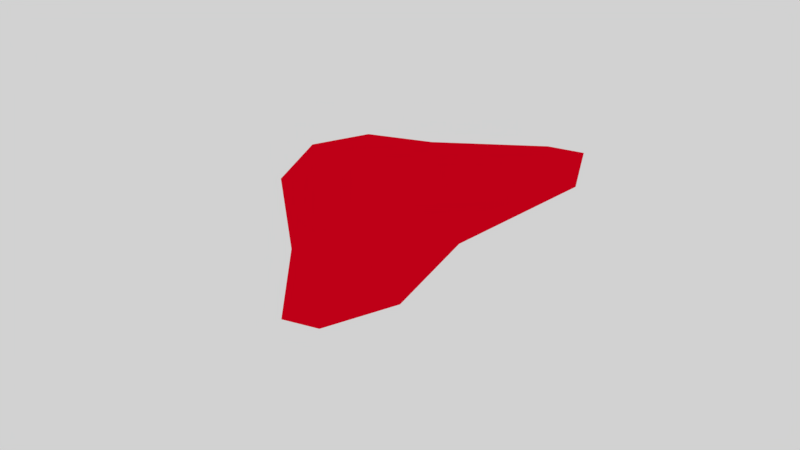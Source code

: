 # Source: beef.blend  (saved by Blender 2.79.0; exported with 4.5.12 LTS)
import bpy
from mathutils import Matrix  # noqa: F401  (used for matrix-valued properties, if any)

bpy.ops.wm.read_factory_settings(use_empty=True)
scene = bpy.context.scene
scene.name = 'Scene'

# ---- collections
col_collection_1 = bpy.data.collections.new('Collection 1'); scene.collection.children.link(col_collection_1)

# ---- materials (node trees are filled in below, after node groups)
mat_material = bpy.data.materials.new('Material')
mat_material.alpha_threshold = 0.0
mat_material.use_transparent_shadow = False
mat_material.diffuse_color = (0.8, 0.0, 0.01314, 1.0)
mat_material.roughness = 0.5
mat_material.line_color = (0.0, 0.0, 0.0, 1.0)

# ---- material node trees

# ---- world
world_world = bpy.data.worlds.new('World'); scene.world = world_world
world_world.color = (0.6422, 0.6422, 0.6422)
world_world.use_sun_shadow = False
world_world.sun_shadow_jitter_overblur = 0.0
world_world.cycles.sampling_method = 'MANUAL'

# ---- cameras
cam_camera = bpy.data.cameras.new('Camera')
cam_camera.clip_end = 100.0
cam_camera.lens = 35.0
cam_camera.sensor_width = 32.0
cam_camera.sensor_height = 18.0
cam_camera.ortho_scale = 7.314
cam_camera.dof.focus_distance = 0.0
cam_camera.dof.aperture_fstop = 128.0

# ---- lights
light_lamp = bpy.data.lights.new('Lamp', 'POINT')
light_lamp.transmission_factor = 0.0
light_lamp.cutoff_distance = 30.0
light_lamp.energy = 100.0
light_lamp.shadow_buffer_clip_start = 1.001
light_lamp.shadow_soft_size = 0.1
light_lamp.shadow_maximum_resolution = 0.006
light_lamp.use_absolute_resolution = True

# ---- meshes
me_cube = bpy.data.meshes.new('Cube')
me_cube.from_pydata([(0.2047, 1.0, -0.3869), (0.2047, -1.303, 0.6473), (-0.1603, -1.303, 0.6473), (-0.1603, 1.0, -0.3869), (0.2047, 0.7515, 0.9841), (0.2047, -1.367, 0.9112), (-0.1603, -1.367, 0.9112), (-0.1603, 0.7515, 0.9841), (0.2047, 0.06725, -0.2698), (-0.1603, 0.06725, -0.2698), (0.2047, -0.1834, 1.0), (-0.1603, -0.1834, 1.0), (-0.1603, 0.3128, 1.064), (0.2047, 0.3128, 1.064), (0.2047, 1.0, 0.7172), (-0.1603, 1.0, 0.7172), (0.2047, -1.089, 0.9635), (-0.1603, -1.089, 0.9635), (0.2047, -0.3955, 0.2035), (-0.1603, -0.3955, 0.2035), (-0.1603, 0.7009, -0.4622), (0.2047, 0.7009, -0.4622), (0.2047, 0.9185, 0.1652), (-0.1603, 0.9185, 0.1652)], [], [(18, 1, 2, 19), (16, 17, 6, 5), (0, 22, 14, 4, 13, 10, 16, 5, 1, 18, 8, 21), (1, 5, 6, 2), (2, 6, 17, 11, 12, 7, 15, 23, 3, 20, 9, 19), (22, 0, 3, 23), (21, 8, 9, 20), (13, 12, 11, 10), (4, 7, 12, 13), (4, 14, 15, 7), (10, 11, 17, 16), (8, 18, 19, 9), (0, 21, 20, 3), (14, 22, 23, 15)])
_uv = me_cube.uv_layers.new(name='UVMap')
_uv.uv.foreach_set('vector', [0.4778, 0.537, 0.4572, 0.7788, 0.359, 0.7622, 0.3796, 0.5204, 0.3213, 0.5324, 0.3099, 0.6499, 0.2657, 0.6413, 0.2771, 0.5238, 0.05588, 0.2354, 0.1327, 0.4077, 0.06551, 0.7593, 0.1904, 0.9244, 0.3401, 0.9315, 0.4226, 0.8594, 0.7166, 0.8167, 0.8342, 0.7341, 0.7704, 0.5798, 0.4812, 0.3323, 0.4062, 0.1646, 0.19, 0.07748, 0.576, 0.5537, 0.6465, 0.5657, 0.6383, 0.6618, 0.5678, 0.6499, 0.7801, 0.5822, 0.8298, 0.7348, 0.7151, 0.8214, 0.4155, 0.8641, 0.3414, 0.9265, 0.1944, 0.9211, 0.06856, 0.7595, 0.1314, 0.4025, 0.04704, 0.2212, 0.1959, 0.08009, 0.3803, 0.176, 0.4966, 0.3655, 0.7415, 0.6138, 0.8287, 0.6307, 0.8173, 0.7482, 0.73, 0.7312, 0.2671, 0.6718, 0.2814, 0.5037, 0.3796, 0.5204, 0.3653, 0.6885, 0.5433, 0.5754, 0.5319, 0.6929, 0.4531, 0.6776, 0.4645, 0.5602, 0.612, 0.5887, 0.6006, 0.7062, 0.5319, 0.6929, 0.5433, 0.5754, 0.612, 0.5887, 0.6542, 0.5969, 0.6428, 0.7143, 0.6006, 0.7062, 0.4645, 0.5602, 0.4531, 0.6776, 0.3099, 0.6499, 0.3213, 0.5324, 0.4635, 0.7052, 0.4778, 0.537, 0.576, 0.5537, 0.5617, 0.7219, 0.2604, 0.7501, 0.2671, 0.6718, 0.3653, 0.6885, 0.3586, 0.7668, 0.6542, 0.5969, 0.7415, 0.6138, 0.73, 0.7312, 0.6428, 0.7143])
me_cube.materials.append(mat_material)
me_cube.use_remesh_preserve_volume = False
me_cube.use_remesh_preserve_attributes = False
me_cube.use_mirror_vertex_groups = False
me_cube.update()

# ---- objects
ob_cube = bpy.data.objects.new('Cube', me_cube)
ob_lamp = bpy.data.objects.new('Lamp', light_lamp)
ob_camera = bpy.data.objects.new('Camera', cam_camera)

# ---- transforms, parenting, visibility, modifiers, constraints
ob_cube.location = (0.0, 0.0, 0.0)
ob_cube.lock_rotations_4d = False
ob_cube.empty_display_type = 'ARROWS'
ob_cube.lineart.crease_threshold = 0.0
ob_lamp.location = (4.076, 1.005, 5.904)
ob_lamp.rotation_euler = (0.6503, 0.05522, 1.866)
ob_lamp.lock_rotations_4d = False
ob_lamp.empty_display_type = 'ARROWS'
ob_lamp.color = (0.0, 0.0, 0.0, 0.0)
ob_lamp.lineart.crease_threshold = 0.0
ob_camera.location = (-7.007, -0.04853, 0.4191)
ob_camera.rotation_euler = (1.561, 0.001851, -1.554)
ob_camera.lock_rotations_4d = False
ob_camera.empty_display_type = 'ARROWS'
ob_camera.color = (0.0, 0.0, 0.0, 0.0)
ob_camera.display_type = 'WIRE'
ob_camera.lineart.crease_threshold = 0.0

# ---- collection membership
col_collection_1.objects.link(ob_cube)
col_collection_1.objects.link(ob_lamp)
col_collection_1.objects.link(ob_camera)

# ---- scene / render settings (as saved in the file)
scene.camera = ob_camera
scene.frame_start = 1; scene.frame_end = 250; scene.frame_set(1)
scene.render.engine = 'BLENDER_EEVEE_NEXT'
scene.render.dither_intensity = 0.0
scene.cycles.use_denoising = False
scene.cycles.samples = 128
scene.cycles.sampling_pattern = 'TABULATED_SOBOL'
scene.cycles.use_adaptive_sampling = False
scene.cycles.use_light_tree = False
scene.cycles.blur_glossy = 0.0
scene.cycles.sample_clamp_indirect = 0.0
scene.view_settings.view_transform = 'Standard'
bpy.context.view_layer.update()
